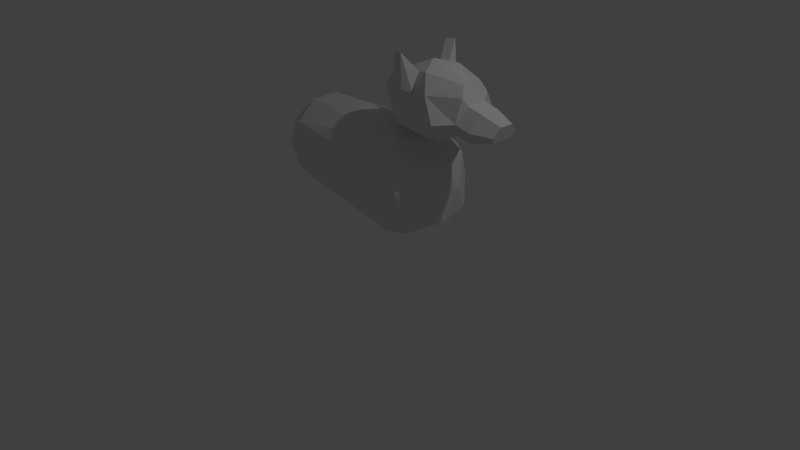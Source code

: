 # Source: simplewolf.blend  (saved by Blender 2.74.0; exported with 4.5.12 LTS)
import bpy
from mathutils import Matrix  # noqa: F401  (used for matrix-valued properties, if any)

bpy.ops.wm.read_factory_settings(use_empty=True)
scene = bpy.context.scene
scene.name = 'Scene'

# ---- collections
col_collection_1 = bpy.data.collections.new('Collection 1'); scene.collection.children.link(col_collection_1)

# ---- world
world_world = bpy.data.worlds.new('World'); scene.world = world_world
world_world.color = (0.05088, 0.05088, 0.05088)
world_world.use_sun_shadow = False
world_world.sun_shadow_jitter_overblur = 0.0
world_world.cycles.sampling_method = 'MANUAL'
world_world.cycles.sample_map_resolution = 256

# ---- cameras
cam_camera = bpy.data.cameras.new('Camera')
cam_camera.clip_end = 100.0
cam_camera.lens = 35.0
cam_camera.sensor_width = 32.0
cam_camera.sensor_height = 18.0
cam_camera.ortho_scale = 7.314
cam_camera.dof.focus_distance = 0.0
cam_camera.dof.aperture_fstop = 128.0

# ---- lights
light_lamp = bpy.data.lights.new('Lamp', 'POINT')
light_lamp.transmission_factor = 0.0
light_lamp.cutoff_distance = 30.0
light_lamp.energy = 100.0
light_lamp.shadow_buffer_clip_start = 1.001
light_lamp.shadow_soft_size = 0.1
light_lamp.shadow_maximum_resolution = 0.006
light_lamp.use_absolute_resolution = True
light_lamp.cycles.use_multiple_importance_sampling = False

# ---- meshes
me_icosphere = bpy.data.meshes.new('Icosphere')
me_icosphere.from_pydata([(0.0901, 2.183e-09, -0.417), (1.194, -0.3797, -0.1869), (-0.7429, -0.515, 0.01703), (-1.117, 1.817e-09, 0.01703), (-0.7429, 0.515, 0.01703), (1.194, 0.3797, -0.1869), (0.929, -0.6143, 0.4591), (-1.014, -0.3183, 0.5586), (-1.014, 0.3183, 0.5586), (0.8741, 0.6143, 0.4591), (1.255, 2.183e-09, 0.4591), (0.6745, 2.183e-09, 0.8583), (-0.6739, -0.3027, -0.2272), (0.7969, -0.2232, -0.4725), (0.9193, -0.5843, -0.2436), (1.239, 2.183e-09, -0.2436), (0.6836, 0.2232, -0.4725), (-0.8938, 1.817e-09, -0.2272), (-0.9922, -0.3027, -0.03051), (-0.6739, 0.3027, -0.2272), (-0.9922, 0.3027, -0.03051), (1.033, 0.5843, -0.2436), (1.275, -0.2232, 0.1361), (1.275, 0.2232, 0.1361), (0.6745, -0.7222, 0.1361), (1.146, -0.5843, 0.1361), (-1.151, -0.1871, 0.2878), (-0.9314, -0.4898, 0.2878), (-0.9314, 0.4898, 0.2878), (-1.151, 0.1871, 0.2878), (1.032, 0.5843, 0.1361), (0.6745, 0.7222, 0.1361), (1.181, -0.3611, 0.5158), (-0.7347, -0.4898, 0.6061), (-1.091, 1.817e-09, 0.6061), (-0.7347, 0.4898, 0.6061), (1.181, 0.3611, 0.5158), (0.7918, -0.3611, 0.7505), (1.01, 2.183e-09, 0.7505), (-0.833, -0.1871, 0.8028), (-0.833, 0.1871, 0.8028), (0.7918, 0.3611, 0.7505), (1.072, 2.447e-08, 0.8462), (0.8644, -0.3504, 0.968), (0.4002, 2.447e-08, 0.968), (0.8644, 0.3504, 0.968), (1.072, 2.447e-08, 1.657), (1.616, -0.1948, 0.968), (1.656, -0.2699, 1.119), (1.509, -0.4722, 1.119), (1.425, -0.4568, 0.968), (1.467, -0.2872, 0.8876), (1.656, 0.2699, 1.119), (1.616, 0.1948, 0.968), (1.467, 0.2872, 0.8876), (1.425, 0.4568, 0.968), (1.509, 0.4722, 1.119), (1.703, -0.125, 1.294), (1.703, 0.125, 1.294), (1.618, 2.447e-08, 1.499), (1.8, 0.1948, 0.9235), (2.07, 0.1429, 0.9928), (1.84, 0.2699, 1.074), (2.086, 0.173, 1.053), (1.84, -0.2699, 1.074), (2.086, -0.173, 1.053), (1.8, -0.1948, 0.9235), (2.07, -0.1429, 0.9928), (1.887, 0.125, 1.249), (2.115, 0.08537, 1.159), (1.887, -0.125, 1.249), (2.115, -0.08537, 1.159), (1.207, -0.2544, 1.58), (1.158, -0.3792, 1.372), (1.357, -0.4184, 1.398), (0.6269, -0.2736, 1.284), (0.7186, -0.1572, 1.5), (0.5285, -0.07493, 1.415), (0.4877, -0.1648, 1.273), (0.7186, 0.1572, 1.5), (0.6269, 0.2736, 1.284), (0.4735, 0.1382, 1.224), (0.5285, 0.01717, 1.415), (1.158, 0.3792, 1.372), (1.207, 0.2544, 1.58), (1.357, 0.4184, 1.398), (1.671, 0.1903, 1.389), (1.621, 0.1167, 1.508), (1.621, -0.1167, 1.508), (1.671, -0.1903, 1.389), (0.9628, 0.2058, 1.54), (0.98, 0.3264, 1.328), (0.9628, -0.2058, 1.54), (0.98, -0.3264, 1.328), (1.113, -0.3528, 1.35), (0.7456, -0.312, 1.126), (0.8953, -0.07861, 1.579), (0.4439, -0.08242, 1.12), (1.085, -0.2301, 1.56), (1.085, 0.2301, 1.56), (0.4369, 0.0691, 1.096), (0.8953, 0.07861, 1.579), (0.7456, 0.312, 1.126), (1.113, 0.3528, 1.35), (1.013, 0.4191, 1.45), (0.88, 0.3927, 1.428), (0.8628, 0.3971, 1.757), (0.9849, -0.4035, 1.777), (0.8628, -0.3792, 1.757), (0.88, -0.3982, 1.369), (1.013, -0.4246, 1.391), (0.9849, 0.4214, 1.777)], [], [(0, 13, 12), (1, 13, 15), (0, 12, 17), (0, 17, 19), (0, 19, 16), (1, 15, 22), (2, 14, 24), (3, 18, 26), (4, 20, 28), (5, 21, 30), (1, 22, 25), (2, 24, 27), (3, 26, 29), (4, 28, 31), (5, 30, 23), (6, 32, 37), (7, 33, 39), (8, 34, 40), (9, 35, 41), (10, 36, 38), (38, 41, 11), (38, 36, 41), (36, 9, 41), (41, 40, 11), (41, 35, 40), (35, 8, 40), (40, 39, 11), (40, 34, 39), (34, 7, 39), (39, 37, 11), (39, 33, 37), (33, 6, 37), (37, 38, 11), (37, 32, 38), (32, 10, 38), (23, 36, 10), (23, 30, 36), (30, 9, 36), (31, 35, 9), (31, 28, 35), (28, 8, 35), (29, 34, 8), (29, 26, 34), (26, 7, 34), (27, 33, 7), (27, 24, 33), (24, 6, 33), (25, 32, 6), (25, 22, 32), (22, 10, 32), (30, 31, 9), (30, 21, 31), (21, 4, 31), (28, 29, 8), (28, 20, 29), (20, 3, 29), (26, 27, 7), (26, 18, 27), (18, 2, 27), (24, 25, 6), (24, 14, 25), (14, 1, 25), (22, 23, 10), (22, 15, 23), (15, 5, 23), (16, 21, 5), (16, 19, 21), (19, 4, 21), (19, 20, 4), (19, 17, 20), (17, 3, 20), (17, 18, 3), (17, 12, 18), (12, 2, 18), (15, 16, 5), (15, 13, 16), (13, 0, 16), (12, 14, 2), (12, 13, 14), (13, 1, 14), (52, 58, 68, 62), (42, 51, 50, 43), (42, 43, 44), (42, 44, 45), (52, 56, 85, 86, 58), (57, 58, 86, 87, 59, 88, 89), (57, 70, 68, 58), (44, 97, 78, 77, 82, 81, 100), (102, 80, 91, 103), (47, 66, 64, 48), (95, 94, 93, 75), (96, 98, 72, 46), (79, 82, 77, 76, 96, 46, 101), (99, 90, 79, 101), (56, 55, 45, 83, 85), (60, 53, 52, 62), (49, 48, 57, 89, 74), (102, 100, 81, 80), (59, 87, 84, 46), (97, 95, 75, 78), (42, 45, 55, 54), (72, 88, 59, 46), (47, 48, 49, 50, 51), (52, 53, 54, 55, 56), (47, 53, 60, 66), (57, 48, 64, 70), (47, 51, 42, 54, 53), (63, 61, 60, 62), (71, 69, 68, 70), (67, 65, 64, 66), (61, 67, 66, 60), (65, 71, 70, 64), (69, 63, 62, 68), (65, 67, 61, 63, 69, 71), (72, 73, 74), (75, 76, 77, 78), (79, 80, 81, 82), (83, 84, 85), (92, 76, 75, 93), (99, 84, 83, 103), (88, 72, 74, 89), (84, 87, 86, 85), (43, 50, 49, 74, 73), (79, 90, 91, 80), (90, 99, 111, 106), (72, 98, 94, 73), (44, 43, 95, 97), (76, 92, 98, 96), (43, 73, 94, 95), (99, 103, 104, 111), (45, 44, 100, 102), (84, 99, 101, 46), (45, 102, 103, 83), (107, 108, 109, 110), (106, 111, 104, 105), (94, 98, 107, 110), (93, 94, 110, 109), (92, 93, 109, 108), (98, 92, 108, 107), (91, 90, 106, 105), (103, 91, 105, 104)])
me_icosphere.use_remesh_preserve_volume = False
me_icosphere.use_remesh_preserve_attributes = False
me_icosphere.use_mirror_vertex_groups = False
me_icosphere.update()

# ---- objects
ob_icosphere = bpy.data.objects.new('Icosphere', me_icosphere)
ob_lamp = bpy.data.objects.new('Lamp', light_lamp)
ob_camera = bpy.data.objects.new('Camera', cam_camera)

# ---- transforms, parenting, visibility, modifiers, constraints
ob_icosphere.location = (-0.01241, 0.0, 1.126)
ob_icosphere.lineart.crease_threshold = 0.0
ob_lamp.location = (4.076, 1.005, 5.904)
ob_lamp.rotation_euler = (0.6503, 0.05522, 1.866)
ob_lamp.lock_rotations_4d = False
ob_lamp.empty_display_type = 'ARROWS'
ob_lamp.color = (0.0, 0.0, 0.0, 0.0)
ob_lamp.lineart.crease_threshold = 0.0
ob_camera.location = (7.481, -6.508, 5.344)
ob_camera.rotation_euler = (1.109, 0.01082, 0.8149)
ob_camera.lock_rotations_4d = False
ob_camera.empty_display_type = 'ARROWS'
ob_camera.color = (0.0, 0.0, 0.0, 0.0)
ob_camera.display_type = 'WIRE'
ob_camera.lineart.crease_threshold = 0.0

# ---- collection membership
col_collection_1.objects.link(ob_icosphere)
col_collection_1.objects.link(ob_lamp)
col_collection_1.objects.link(ob_camera)

# ---- scene / render settings (as saved in the file)
scene.camera = ob_camera
scene.frame_start = 1; scene.frame_end = 250; scene.frame_set(1)
scene.render.engine = 'BLENDER_EEVEE_NEXT'
scene.render.resolution_percentage = 50
scene.render.dither_intensity = 0.0
scene.cycles.use_denoising = False
scene.cycles.samples = 10
scene.cycles.sampling_pattern = 'TABULATED_SOBOL'
scene.cycles.light_sampling_threshold = 0.0
scene.cycles.use_adaptive_sampling = False
scene.cycles.use_light_tree = False
scene.cycles.blur_glossy = 0.0
scene.cycles.pixel_filter_type = 'GAUSSIAN'
scene.cycles.sample_clamp_indirect = 0.0
scene.view_settings.view_transform = 'Standard'
bpy.context.view_layer.update()

